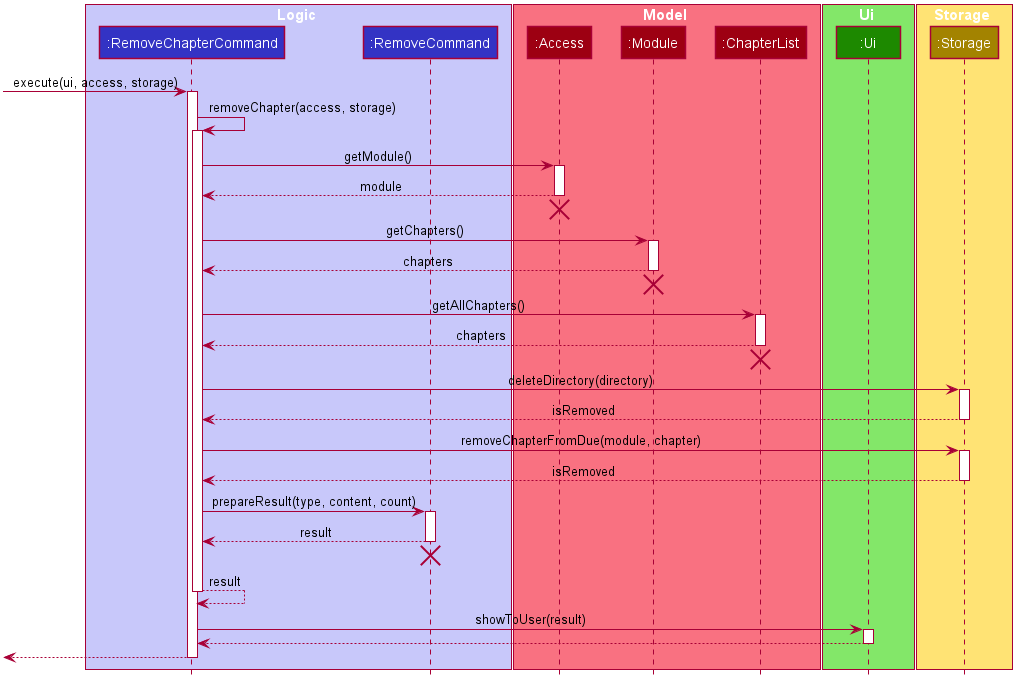

The diagram above was rendered by PlantUML. Its source (embedded in the PNG):
@startuml








skinparam BackgroundColor #FFFFFFF

skinparam Shadowing false

skinparam Class {
    FontColor #FFFFFF
    BorderThickness 1
    BorderColor #FFFFFF
    StereotypeFontColor #FFFFFF
    FontName Arial
}

skinparam Actor {
    BorderColor #000000
    Color #000000
    FontName Arial
}

skinparam Sequence {
    MessageAlign center
    BoxFontSize 15
    BoxPadding 0
    BoxFontColor #FFFFFF
    FontName Arial
}

skinparam Participant {
    FontColor #FFFFFFF
    Padding 20
}

skinparam MinClassWidth 50
skinparam ParticipantPadding 10
skinparam Shadowing false
skinparam DefaultTextAlignment center
skinparam packageStyle Rectangle

hide footbox
hide members
hide circle

box Logic #C8C8FA
participant ":RemoveChapterCommand" as RemoveChapterCommand #3333C4
participant ":RemoveCommand" as RemoveCommand #3333C4
end box

box Model #F97181
participant ":Access" as Access #9D0012
participant ":Module" as Module #9D0012
participant ":ChapterList" as ChapterList #9D0012
end box

box Ui #83E769
participant ":Ui" as Ui #1D8900
end box

box Storage #FFE374
participant ":Storage" as Storage #A38300
end box

-> RemoveChapterCommand : execute(ui, access, storage)
activate RemoveChapterCommand
RemoveChapterCommand -> RemoveChapterCommand : removeChapter(access, storage)
activate RemoveChapterCommand
RemoveChapterCommand -> Access : getModule()
activate Access
RemoveChapterCommand <-- Access : module
deactivate Access
[<-[hidden]- Access
destroy Access
RemoveChapterCommand -> Module : getChapters()
activate Module
RemoveChapterCommand <-- Module : chapters
deactivate Module
[<-[hidden]- Module
destroy Module
RemoveChapterCommand -> ChapterList : getAllChapters()
activate ChapterList
RemoveChapterCommand <-- ChapterList : chapters
deactivate ChapterList
[<-[hidden]- ChapterList
destroy ChapterList
RemoveChapterCommand -> Storage : deleteDirectory(directory)
activate Storage
RemoveChapterCommand <-- Storage : isRemoved
deactivate Storage
RemoveChapterCommand -> Storage : removeChapterFromDue(module, chapter)
activate Storage
RemoveChapterCommand <-- Storage : isRemoved
deactivate Storage
RemoveChapterCommand -> RemoveCommand : prepareResult(type, content, count)
activate RemoveCommand
RemoveChapterCommand <-- RemoveCommand : result
deactivate RemoveCommand
[<-[hidden]- RemoveCommand
destroy RemoveCommand
RemoveChapterCommand --> RemoveChapterCommand : result
deactivate RemoveChapterCommand
RemoveChapterCommand -> Ui : showToUser(result)
activate Ui
RemoveChapterCommand <-- Ui
deactivate Ui
<-- RemoveChapterCommand
deactivate RemoveChapterCommand
@enduml